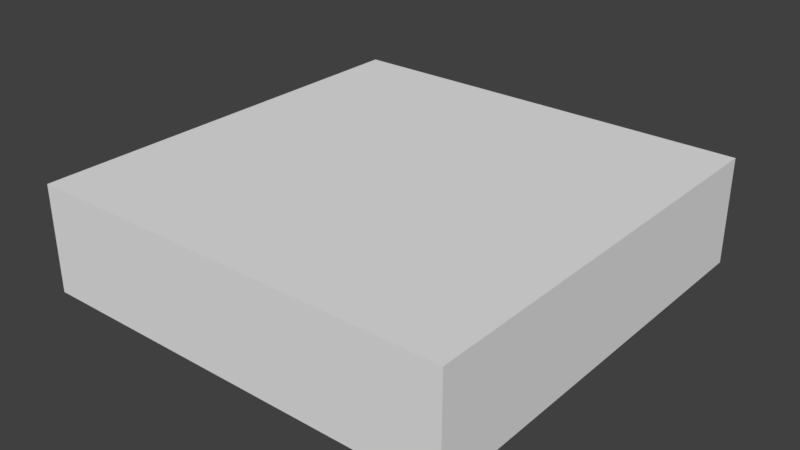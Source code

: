 # Source: BedroomWallWhiteWood_2x2x0.5.blend  (saved by Blender 2.79.0; exported with 4.5.12 LTS)
import bpy
from mathutils import Matrix  # noqa: F401  (used for matrix-valued properties, if any)

bpy.ops.wm.read_factory_settings(use_empty=True)
scene = bpy.context.scene
scene.name = 'Scene'

# ---- collections
col_collection_1 = bpy.data.collections.new('Collection 1'); scene.collection.children.link(col_collection_1)

# ---- materials (node trees are filled in below, after node groups)
mat_wallwhitewood2 = bpy.data.materials.new('WallWhiteWood2')
mat_wallwhitewood2.alpha_threshold = 0.0
mat_wallwhitewood2.use_transparent_shadow = False
mat_wallwhitewood2.roughness = 0.5
mat_wallwhitewood2.specular_intensity = 0.0

# ---- material node trees

# ---- world
world_world = bpy.data.worlds.new('World'); scene.world = world_world
world_world.color = (0.05088, 0.05088, 0.05088)
world_world.use_sun_shadow = False
world_world.sun_shadow_jitter_overblur = 0.0
world_world.cycles.sampling_method = 'MANUAL'

# ---- meshes
me_bedroomwallwhitewood_2x2x0_5 = bpy.data.meshes.new('BedroomWallWhiteWood_2x2x0.5')
me_bedroomwallwhitewood_2x2x0_5.from_pydata([(2.0, 0.5, 2.0), (-7.814e-07, 0.5, 2.0), (1.788e-07, 0.5, -2.122e-07), (2.0, 0.5, 2.925e-07), (2.0, 6.375e-08, 2.0), (-4.834e-07, 6.375e-08, 2.0), (2.0, 0.0, 4.152e-07), (8.941e-08, 0.0, -1.192e-07)], [], [(0, 3, 2, 1), (4, 0, 1, 5), (5, 1, 2, 7), (0, 4, 6, 3), (6, 4, 5, 7), (3, 6, 7, 2)])
_uv = me_bedroomwallwhitewood_2x2x0_5.uv_layers.new(name='UVMap')
_uv.uv.foreach_set('vector', [0.9999, 9.996e-05, 0.9999, 0.9999, 9.996e-05, 0.9999, 0.0001, 0.0001001, 0.9999, 0.7422, 0.9999, 0.9922, 4.999e-05, 0.9922, 5.02e-05, 0.7422, 0.9961, 0.7539, 0.9961, 1.004, -0.003819, 1.004, -0.003819, 0.7539, -0.01163, 0.9961, -0.01163, 0.7461, 0.9883, 0.7461, 0.9883, 0.9961, 0.0001, 0.1681, 0.9999, 0.1681, 0.9999, 0.9999, 0.0001004, 0.9999, 5.037e-05, 1.0, 5.001e-05, 0.7501, 0.9999, 0.75, 0.9999, 1.0])
me_bedroomwallwhitewood_2x2x0_5.materials.append(mat_wallwhitewood2)
me_bedroomwallwhitewood_2x2x0_5.use_remesh_preserve_volume = False
me_bedroomwallwhitewood_2x2x0_5.use_remesh_preserve_attributes = False
me_bedroomwallwhitewood_2x2x0_5.use_mirror_vertex_groups = False
me_bedroomwallwhitewood_2x2x0_5.update()

# ---- objects
ob_bedroomwallwhitewood_2x2x0_5 = bpy.data.objects.new('BedroomWallWhiteWood_2x2x0.5', me_bedroomwallwhitewood_2x2x0_5)

# ---- transforms, parenting, visibility, modifiers, constraints
ob_bedroomwallwhitewood_2x2x0_5.location = (0.0, 1.788e-07, 0.0)
ob_bedroomwallwhitewood_2x2x0_5.rotation_euler = (1.571, 0.0, 0.0)
ob_bedroomwallwhitewood_2x2x0_5.lock_rotations_4d = False
ob_bedroomwallwhitewood_2x2x0_5.empty_display_type = 'ARROWS'
ob_bedroomwallwhitewood_2x2x0_5.lineart.crease_threshold = 0.0

# ---- collection membership
col_collection_1.objects.link(ob_bedroomwallwhitewood_2x2x0_5)

# ---- scene / render settings (as saved in the file)
scene.frame_start = 1; scene.frame_end = 250; scene.frame_set(79)
scene.render.engine = 'BLENDER_EEVEE_NEXT'
scene.render.resolution_percentage = 50
scene.render.dither_intensity = 0.0
scene.cycles.use_denoising = False
scene.cycles.samples = 128
scene.cycles.sampling_pattern = 'TABULATED_SOBOL'
scene.cycles.use_adaptive_sampling = False
scene.cycles.use_light_tree = False
scene.cycles.blur_glossy = 0.0
scene.cycles.sample_clamp_indirect = 0.0
scene.view_settings.view_transform = 'Standard'
bpy.context.view_layer.update()

# ---- added for rendering (the .blend has no active camera and no usable light): camera, sun
cam_auto = bpy.data.cameras.new('AutoCamera')
cam_auto.lens = 50.0
cam_auto.sensor_width = 36.0
cam_auto.clip_end = 1000.0
ob_auto_camera = bpy.data.objects.new('AutoCamera', cam_auto)
scene.collection.objects.link(ob_auto_camera)
ob_auto_camera.location = (3.65751, -4.18901, 2.37601)
ob_auto_camera.rotation_euler = (1.09748, -7.21219e-08, 0.694738)
scene.camera = ob_auto_camera
light_auto_sun = bpy.data.lights.new('AutoSun', 'SUN')
light_auto_sun.energy = 3.0
light_auto_sun.angle = 0.0523599
ob_auto_sun = bpy.data.objects.new('AutoSun', light_auto_sun)
scene.collection.objects.link(ob_auto_sun)
ob_auto_sun.rotation_euler = (0.872665, 0.174533, 0.523599)
bpy.context.view_layer.update()
